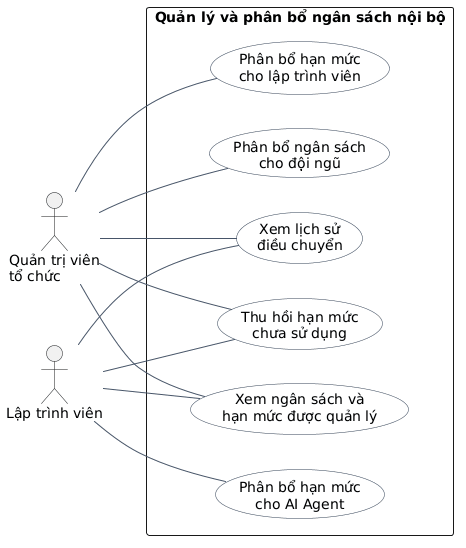

The diagram above was rendered by PlantUML. Its source (embedded in the PNG):
@startuml
left to right direction
skinparam shadowing false
skinparam packageStyle rectangle
skinparam usecase {
  BackgroundColor #F8FAFC
  BorderColor #334155
  ArrowColor #475569
}

actor "Quản trị viên\ntổ chức" as OrgAdmin
actor "Lập trình viên" as Developer

rectangle "Quản lý và phân bổ ngân sách nội bộ" {
  usecase "Xem ngân sách và\nhạn mức được quản lý" as ViewBudget
  usecase "Phân bổ ngân sách\ncho đội ngũ" as AllocateTeam
  usecase "Phân bổ hạn mức\ncho lập trình viên" as AllocateDeveloper
  usecase "Phân bổ hạn mức\ncho AI Agent" as AllocateAgent
  usecase "Thu hồi hạn mức\nchưa sử dụng" as RevokeBudget
  usecase "Xem lịch sử\nđiều chuyển" as ViewHistory
}

OrgAdmin -- ViewBudget
OrgAdmin -- AllocateTeam
OrgAdmin -- AllocateDeveloper
OrgAdmin -- RevokeBudget
OrgAdmin -- ViewHistory

Developer -- ViewBudget
Developer -- AllocateAgent
Developer -- RevokeBudget
Developer -- ViewHistory
@enduml